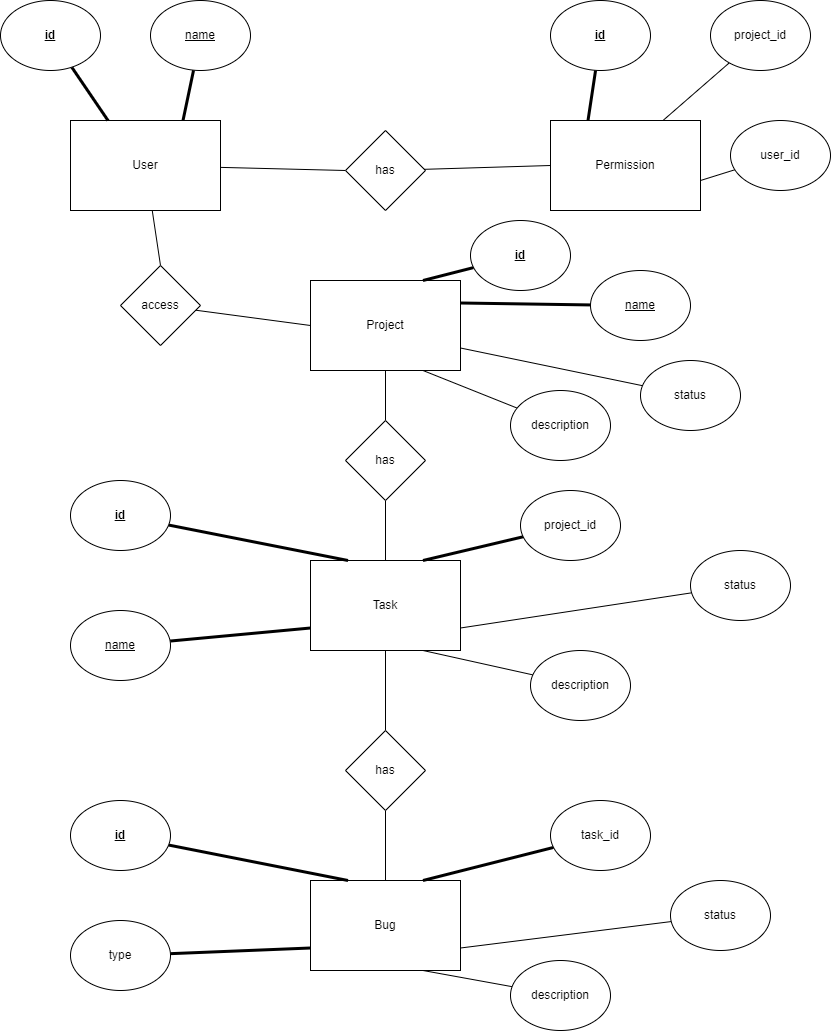

The diagram above was exported from draw.io. Its source (the exported page's mxGraphModel, read from the mxfile embedded in the PNG):
<mxGraphModel dx="1128" dy="827" grid="1" gridSize="10" guides="1" tooltips="1" connect="1" arrows="1" fold="1" page="1" pageScale="1" pageWidth="850" pageHeight="1100" math="0" shadow="0">
  <root>
    <mxCell id="0" />
    <mxCell id="1" parent="0" />
    <mxCell id="21" style="edgeStyle=none;html=1;entryX=0.5;entryY=0;entryDx=0;entryDy=0;endArrow=none;endFill=0;" parent="1" source="2" target="14" edge="1">
      <mxGeometry relative="1" as="geometry" />
    </mxCell>
    <mxCell id="23" style="edgeStyle=none;html=1;entryX=0;entryY=0.5;entryDx=0;entryDy=0;endArrow=none;endFill=0;" parent="1" source="2" target="13" edge="1">
      <mxGeometry relative="1" as="geometry" />
    </mxCell>
    <mxCell id="2" value="User" style="rounded=0;whiteSpace=wrap;html=1;" parent="1" vertex="1">
      <mxGeometry x="80" y="160" width="150" height="90" as="geometry" />
    </mxCell>
    <mxCell id="3" value="Permission" style="rounded=0;whiteSpace=wrap;html=1;" parent="1" vertex="1">
      <mxGeometry x="560" y="160" width="150" height="90" as="geometry" />
    </mxCell>
    <mxCell id="25" style="edgeStyle=none;html=1;entryX=0.5;entryY=0;entryDx=0;entryDy=0;endArrow=none;endFill=0;" parent="1" source="4" target="15" edge="1">
      <mxGeometry relative="1" as="geometry" />
    </mxCell>
    <mxCell id="4" value="Project" style="rounded=0;whiteSpace=wrap;html=1;" parent="1" vertex="1">
      <mxGeometry x="320" y="320" width="150" height="90" as="geometry" />
    </mxCell>
    <mxCell id="27" style="edgeStyle=none;html=1;entryX=0.5;entryY=0;entryDx=0;entryDy=0;endArrow=none;endFill=0;" parent="1" source="5" target="16" edge="1">
      <mxGeometry relative="1" as="geometry" />
    </mxCell>
    <mxCell id="5" value="Task" style="rounded=0;whiteSpace=wrap;html=1;" parent="1" vertex="1">
      <mxGeometry x="320" y="600" width="150" height="90" as="geometry" />
    </mxCell>
    <mxCell id="6" value="Bug" style="rounded=0;whiteSpace=wrap;html=1;" parent="1" vertex="1">
      <mxGeometry x="320" y="920" width="150" height="90" as="geometry" />
    </mxCell>
    <mxCell id="18" style="edgeStyle=none;html=1;entryX=0.25;entryY=0;entryDx=0;entryDy=0;endArrow=none;endFill=0;strokeWidth=3;" parent="1" source="7" target="2" edge="1">
      <mxGeometry relative="1" as="geometry" />
    </mxCell>
    <mxCell id="7" value="&lt;b&gt;&lt;u&gt;id&lt;/u&gt;&lt;/b&gt;" style="ellipse;whiteSpace=wrap;html=1;" parent="1" vertex="1">
      <mxGeometry x="10" y="40" width="100" height="70" as="geometry" />
    </mxCell>
    <mxCell id="42" style="edgeStyle=none;html=1;entryX=0.25;entryY=0;entryDx=0;entryDy=0;endArrow=none;endFill=0;strokeWidth=3;" parent="1" source="8" target="3" edge="1">
      <mxGeometry relative="1" as="geometry" />
    </mxCell>
    <mxCell id="8" value="&lt;b&gt;&lt;u&gt;id&lt;/u&gt;&lt;/b&gt;" style="ellipse;whiteSpace=wrap;html=1;" parent="1" vertex="1">
      <mxGeometry x="560" y="40" width="100" height="70" as="geometry" />
    </mxCell>
    <mxCell id="38" style="edgeStyle=none;html=1;entryX=0.75;entryY=0;entryDx=0;entryDy=0;endArrow=none;endFill=0;strokeWidth=3;" parent="1" source="9" target="4" edge="1">
      <mxGeometry relative="1" as="geometry" />
    </mxCell>
    <mxCell id="9" value="&lt;b&gt;&lt;u&gt;id&lt;/u&gt;&lt;/b&gt;" style="ellipse;whiteSpace=wrap;html=1;" parent="1" vertex="1">
      <mxGeometry x="480" y="260" width="100" height="70" as="geometry" />
    </mxCell>
    <mxCell id="49" style="edgeStyle=none;html=1;entryX=0.25;entryY=0;entryDx=0;entryDy=0;endArrow=none;endFill=0;strokeWidth=3;" parent="1" source="10" target="5" edge="1">
      <mxGeometry relative="1" as="geometry" />
    </mxCell>
    <mxCell id="10" value="&lt;b&gt;&lt;u&gt;id&lt;/u&gt;&lt;/b&gt;" style="ellipse;whiteSpace=wrap;html=1;" parent="1" vertex="1">
      <mxGeometry x="80" y="520" width="100" height="70" as="geometry" />
    </mxCell>
    <mxCell id="59" style="edgeStyle=none;html=1;entryX=0.25;entryY=0;entryDx=0;entryDy=0;endArrow=none;endFill=0;strokeWidth=3;" parent="1" source="11" target="6" edge="1">
      <mxGeometry relative="1" as="geometry" />
    </mxCell>
    <mxCell id="11" value="&lt;b&gt;&lt;u&gt;id&lt;/u&gt;&lt;/b&gt;" style="ellipse;whiteSpace=wrap;html=1;" parent="1" vertex="1">
      <mxGeometry x="80" y="840" width="100" height="70" as="geometry" />
    </mxCell>
    <mxCell id="24" style="edgeStyle=none;html=1;entryX=0;entryY=0.5;entryDx=0;entryDy=0;endArrow=none;endFill=0;" parent="1" source="13" target="3" edge="1">
      <mxGeometry relative="1" as="geometry" />
    </mxCell>
    <mxCell id="13" value="has" style="rhombus;whiteSpace=wrap;html=1;" parent="1" vertex="1">
      <mxGeometry x="355" y="170" width="80" height="80" as="geometry" />
    </mxCell>
    <mxCell id="22" style="edgeStyle=none;html=1;entryX=0;entryY=0.5;entryDx=0;entryDy=0;endArrow=none;endFill=0;" parent="1" source="14" target="4" edge="1">
      <mxGeometry relative="1" as="geometry" />
    </mxCell>
    <mxCell id="14" value="access" style="rhombus;whiteSpace=wrap;html=1;" parent="1" vertex="1">
      <mxGeometry x="130" y="305" width="80" height="80" as="geometry" />
    </mxCell>
    <mxCell id="26" style="edgeStyle=none;html=1;entryX=0.5;entryY=0;entryDx=0;entryDy=0;endArrow=none;endFill=0;" parent="1" source="15" target="5" edge="1">
      <mxGeometry relative="1" as="geometry" />
    </mxCell>
    <mxCell id="15" value="has&lt;span style=&quot;color: rgba(0 , 0 , 0 , 0) ; font-family: monospace ; font-size: 0px&quot;&gt;%3CmxGraphModel%3E%3Croot%3E%3CmxCell%20id%3D%220%22%2F%3E%3CmxCell%20id%3D%221%22%20parent%3D%220%22%2F%3E%3CmxCell%20id%3D%222%22%20value%3D%22has%22%20style%3D%22rhombus%3BwhiteSpace%3Dwrap%3Bhtml%3D1%3B%22%20vertex%3D%221%22%20parent%3D%221%22%3E%3CmxGeometry%20x%3D%22355%22%20y%3D%22170%22%20width%3D%2280%22%20height%3D%2280%22%20as%3D%22geometry%22%2F%3E%3C%2FmxCell%3E%3C%2Froot%3E%3C%2FmxGraphModel%3E&lt;/span&gt;" style="rhombus;whiteSpace=wrap;html=1;" parent="1" vertex="1">
      <mxGeometry x="355" y="460" width="80" height="80" as="geometry" />
    </mxCell>
    <mxCell id="28" style="edgeStyle=none;html=1;entryX=0.5;entryY=0;entryDx=0;entryDy=0;endArrow=none;endFill=0;" parent="1" source="16" target="6" edge="1">
      <mxGeometry relative="1" as="geometry" />
    </mxCell>
    <mxCell id="16" value="has&lt;span style=&quot;color: rgba(0 , 0 , 0 , 0) ; font-family: monospace ; font-size: 0px&quot;&gt;%3CmxGraphModel%3E%3Croot%3E%3CmxCell%20id%3D%220%22%2F%3E%3CmxCell%20id%3D%221%22%20parent%3D%220%22%2F%3E%3CmxCell%20id%3D%222%22%20value%3D%22has%22%20style%3D%22rhombus%3BwhiteSpace%3Dwrap%3Bhtml%3D1%3B%22%20vertex%3D%221%22%20parent%3D%221%22%3E%3CmxGeometry%20x%3D%22355%22%20y%3D%22170%22%20width%3D%2280%22%20height%3D%2280%22%20as%3D%22geometry%22%2F%3E%3C%2FmxCell%3E%3C%2Froot%3E%3C%2FmxGraphModel%3E&lt;/span&gt;" style="rhombus;whiteSpace=wrap;html=1;" parent="1" vertex="1">
      <mxGeometry x="355" y="770" width="80" height="80" as="geometry" />
    </mxCell>
    <mxCell id="19" style="edgeStyle=none;html=1;entryX=0.75;entryY=0;entryDx=0;entryDy=0;endArrow=none;endFill=0;strokeWidth=3;" parent="1" source="17" target="2" edge="1">
      <mxGeometry relative="1" as="geometry" />
    </mxCell>
    <mxCell id="17" value="&lt;u&gt;name&lt;/u&gt;" style="ellipse;whiteSpace=wrap;html=1;" parent="1" vertex="1">
      <mxGeometry x="160" y="40" width="100" height="70" as="geometry" />
    </mxCell>
    <mxCell id="32" style="edgeStyle=none;html=1;entryX=0.75;entryY=0;entryDx=0;entryDy=0;endArrow=none;endFill=0;strokeWidth=1;" parent="1" source="29" target="3" edge="1">
      <mxGeometry relative="1" as="geometry" />
    </mxCell>
    <mxCell id="29" value="project_id" style="ellipse;whiteSpace=wrap;html=1;" parent="1" vertex="1">
      <mxGeometry x="720" y="40" width="100" height="70" as="geometry" />
    </mxCell>
    <mxCell id="33" style="edgeStyle=none;html=1;endArrow=none;endFill=0;strokeWidth=1;" parent="1" source="30" edge="1">
      <mxGeometry relative="1" as="geometry">
        <mxPoint x="710" y="220" as="targetPoint" />
      </mxGeometry>
    </mxCell>
    <mxCell id="30" value="user_id" style="ellipse;whiteSpace=wrap;html=1;" parent="1" vertex="1">
      <mxGeometry x="740" y="160" width="100" height="70" as="geometry" />
    </mxCell>
    <mxCell id="43" style="edgeStyle=none;html=1;entryX=1;entryY=0.25;entryDx=0;entryDy=0;endArrow=none;endFill=0;strokeWidth=3;" parent="1" source="34" target="4" edge="1">
      <mxGeometry relative="1" as="geometry" />
    </mxCell>
    <mxCell id="34" value="&lt;u&gt;name&lt;/u&gt;" style="ellipse;whiteSpace=wrap;html=1;" parent="1" vertex="1">
      <mxGeometry x="600" y="310" width="100" height="70" as="geometry" />
    </mxCell>
    <mxCell id="40" style="edgeStyle=none;html=1;entryX=1;entryY=0.75;entryDx=0;entryDy=0;endArrow=none;endFill=0;strokeWidth=1;" parent="1" source="35" target="4" edge="1">
      <mxGeometry relative="1" as="geometry" />
    </mxCell>
    <mxCell id="35" value="status" style="ellipse;whiteSpace=wrap;html=1;" parent="1" vertex="1">
      <mxGeometry x="650" y="400" width="100" height="70" as="geometry" />
    </mxCell>
    <mxCell id="44" style="edgeStyle=none;html=1;entryX=0.75;entryY=1;entryDx=0;entryDy=0;endArrow=none;endFill=0;strokeWidth=1;" parent="1" source="36" target="4" edge="1">
      <mxGeometry relative="1" as="geometry" />
    </mxCell>
    <mxCell id="36" value="description" style="ellipse;whiteSpace=wrap;html=1;" parent="1" vertex="1">
      <mxGeometry x="520" y="430" width="100" height="70" as="geometry" />
    </mxCell>
    <mxCell id="51" style="edgeStyle=none;html=1;entryX=0.75;entryY=0;entryDx=0;entryDy=0;endArrow=none;endFill=0;strokeWidth=3;" parent="1" source="45" target="5" edge="1">
      <mxGeometry relative="1" as="geometry" />
    </mxCell>
    <mxCell id="45" value="project_id" style="ellipse;whiteSpace=wrap;html=1;" parent="1" vertex="1">
      <mxGeometry x="530" y="530" width="100" height="70" as="geometry" />
    </mxCell>
    <mxCell id="50" style="edgeStyle=none;html=1;entryX=0;entryY=0.75;entryDx=0;entryDy=0;endArrow=none;endFill=0;strokeWidth=3;" parent="1" source="46" target="5" edge="1">
      <mxGeometry relative="1" as="geometry" />
    </mxCell>
    <mxCell id="46" value="&lt;u&gt;name&lt;/u&gt;" style="ellipse;whiteSpace=wrap;html=1;" parent="1" vertex="1">
      <mxGeometry x="80" y="650" width="100" height="70" as="geometry" />
    </mxCell>
    <mxCell id="53" style="edgeStyle=none;html=1;entryX=1;entryY=0.75;entryDx=0;entryDy=0;endArrow=none;endFill=0;strokeWidth=1;" parent="1" source="47" target="5" edge="1">
      <mxGeometry relative="1" as="geometry" />
    </mxCell>
    <mxCell id="47" value="status" style="ellipse;whiteSpace=wrap;html=1;" parent="1" vertex="1">
      <mxGeometry x="700" y="590" width="100" height="70" as="geometry" />
    </mxCell>
    <mxCell id="54" style="edgeStyle=none;html=1;entryX=0.75;entryY=1;entryDx=0;entryDy=0;endArrow=none;endFill=0;strokeWidth=1;" parent="1" source="48" target="5" edge="1">
      <mxGeometry relative="1" as="geometry" />
    </mxCell>
    <mxCell id="48" value="description" style="ellipse;whiteSpace=wrap;html=1;" parent="1" vertex="1">
      <mxGeometry x="540" y="690" width="100" height="70" as="geometry" />
    </mxCell>
    <mxCell id="60" style="edgeStyle=none;html=1;entryX=0.75;entryY=0;entryDx=0;entryDy=0;endArrow=none;endFill=0;strokeWidth=3;" parent="1" source="55" target="6" edge="1">
      <mxGeometry relative="1" as="geometry" />
    </mxCell>
    <mxCell id="55" value="task_id" style="ellipse;whiteSpace=wrap;html=1;" parent="1" vertex="1">
      <mxGeometry x="560" y="840" width="100" height="70" as="geometry" />
    </mxCell>
    <mxCell id="62" style="edgeStyle=none;html=1;entryX=1;entryY=0.75;entryDx=0;entryDy=0;endArrow=none;endFill=0;strokeWidth=1;" parent="1" source="56" target="6" edge="1">
      <mxGeometry relative="1" as="geometry" />
    </mxCell>
    <mxCell id="56" value="status" style="ellipse;whiteSpace=wrap;html=1;" parent="1" vertex="1">
      <mxGeometry x="680" y="920" width="100" height="70" as="geometry" />
    </mxCell>
    <mxCell id="63" style="edgeStyle=none;html=1;entryX=0.75;entryY=1;entryDx=0;entryDy=0;endArrow=none;endFill=0;strokeWidth=1;" parent="1" source="57" target="6" edge="1">
      <mxGeometry relative="1" as="geometry" />
    </mxCell>
    <mxCell id="57" value="description" style="ellipse;whiteSpace=wrap;html=1;" parent="1" vertex="1">
      <mxGeometry x="520" y="1000" width="100" height="70" as="geometry" />
    </mxCell>
    <mxCell id="61" style="edgeStyle=none;html=1;entryX=0;entryY=0.75;entryDx=0;entryDy=0;endArrow=none;endFill=0;strokeWidth=3;" parent="1" source="58" target="6" edge="1">
      <mxGeometry relative="1" as="geometry" />
    </mxCell>
    <mxCell id="58" value="type" style="ellipse;whiteSpace=wrap;html=1;" parent="1" vertex="1">
      <mxGeometry x="80" y="960" width="100" height="70" as="geometry" />
    </mxCell>
  </root>
</mxGraphModel>